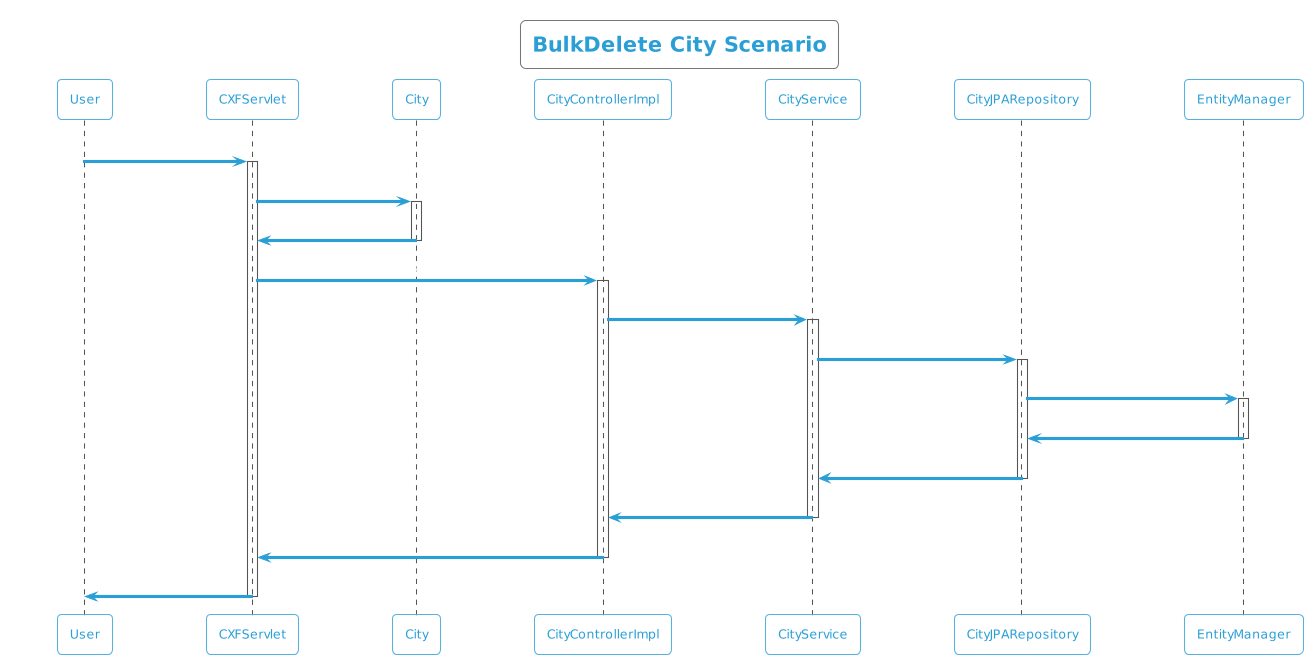

The diagram above was rendered by PlantUML. Its source (embedded in the PNG):
@startuml
!theme cyborg-outline
title BulkDelete City Scenario
participant User
User -> CXFServlet: DELETE, City
activate CXFServlet
CXFServlet -> City: << bulkdelete >>
activate City
City -> CXFServlet: << instance >>
deactivate City
CXFServlet -> CityControllerImpl: bulkdelete(:List<City>)
activate CityControllerImpl
CityControllerImpl -> CityService: bulkDelete(:List<City>)
activate CityService
CityService -> CityJPARepository: deleteAll(:List<City>)
activate CityJPARepository
CityJPARepository -> EntityManager: delete(:List<City>)
activate EntityManager
EntityManager -> CityJPARepository: << persisted City >>
deactivate EntityManager
CityJPARepository -> CityService: << persisted City >>
deactivate CityJPARepository
CityService -> CityControllerImpl: << persisted City >>
deactivate CityService
CityControllerImpl -> CXFServlet: << persisted City >>
deactivate CityControllerImpl
CXFServlet -> User: marshalled City XML
deactivate CXFServlet
@enduml